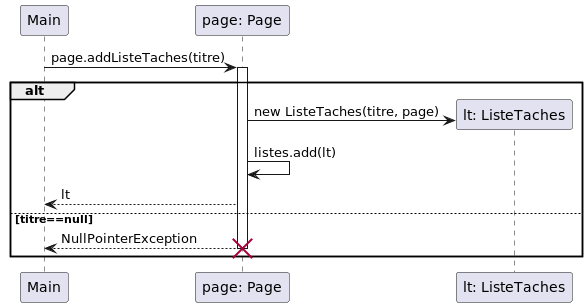

The diagram above was rendered by PlantUML. Its source (embedded in the PNG):
@startuml

Main -> "page: Page": page.addListeTaches(titre)
    alt
        activate "page: Page"
        create "lt: ListeTaches"
        "page: Page" -> "lt: ListeTaches": new ListeTaches(titre, page)

        "page: Page" -> "page: Page": listes.add(lt)

        "page: Page" --> Main: lt

    else titre==null
        "page: Page" --> Main: NullPointerException
        destroy "page: Page"
    end


@enduml